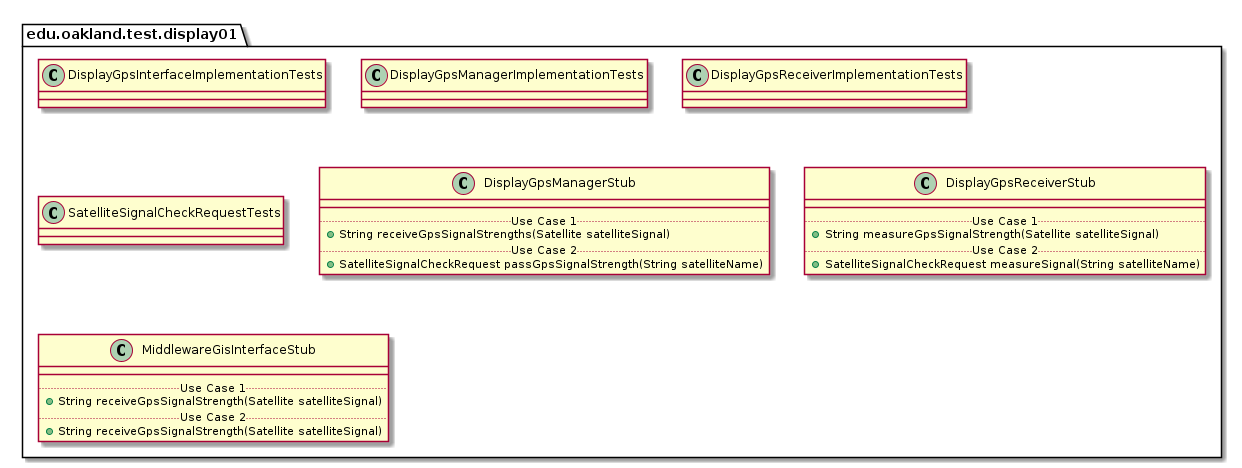

The diagram above was rendered by PlantUML. Its source (embedded in the PNG):
@startuml Display01TestPackage

package edu.oakland.test.display01 {
    
}


package edu.oakland.test.display01 {
    class DisplayGpsInterfaceImplementationTests {

    }
}


package edu.oakland.test.display01 {
    class DisplayGpsManagerImplementationTests {

    }
}


package edu.oakland.test.display01 {
    class DisplayGpsReceiverImplementationTests {

    }
}


package edu.oakland.test.display01 {
    class SatelliteSignalCheckRequestTests {

    }
}


package edu.oakland.test.display01 {
    class DisplayGpsManagerStub {
        __
        .. Use Case 1 ..
        + String receiveGpsSignalStrengths(Satellite satelliteSignal)
        .. Use Case 2 ..
        + SatelliteSignalCheckRequest passGpsSignalStrength(String satelliteName)
    }
}


package edu.oakland.test.display01 {
    class DisplayGpsReceiverStub {
        __
        .. Use Case 1 ..
        + String measureGpsSignalStrength(Satellite satelliteSignal)
        .. Use Case 2 ..
        + SatelliteSignalCheckRequest measureSignal(String satelliteName)
    }
}


package edu.oakland.test.display01 {
    class MiddlewareGisInterfaceStub {
        __
        .. Use Case 1 ..
        + String receiveGpsSignalStrength(Satellite satelliteSignal)
        .. Use Case 2 ..
        + String receiveGpsSignalStrength(Satellite satelliteSignal)
    }
}


@enduml